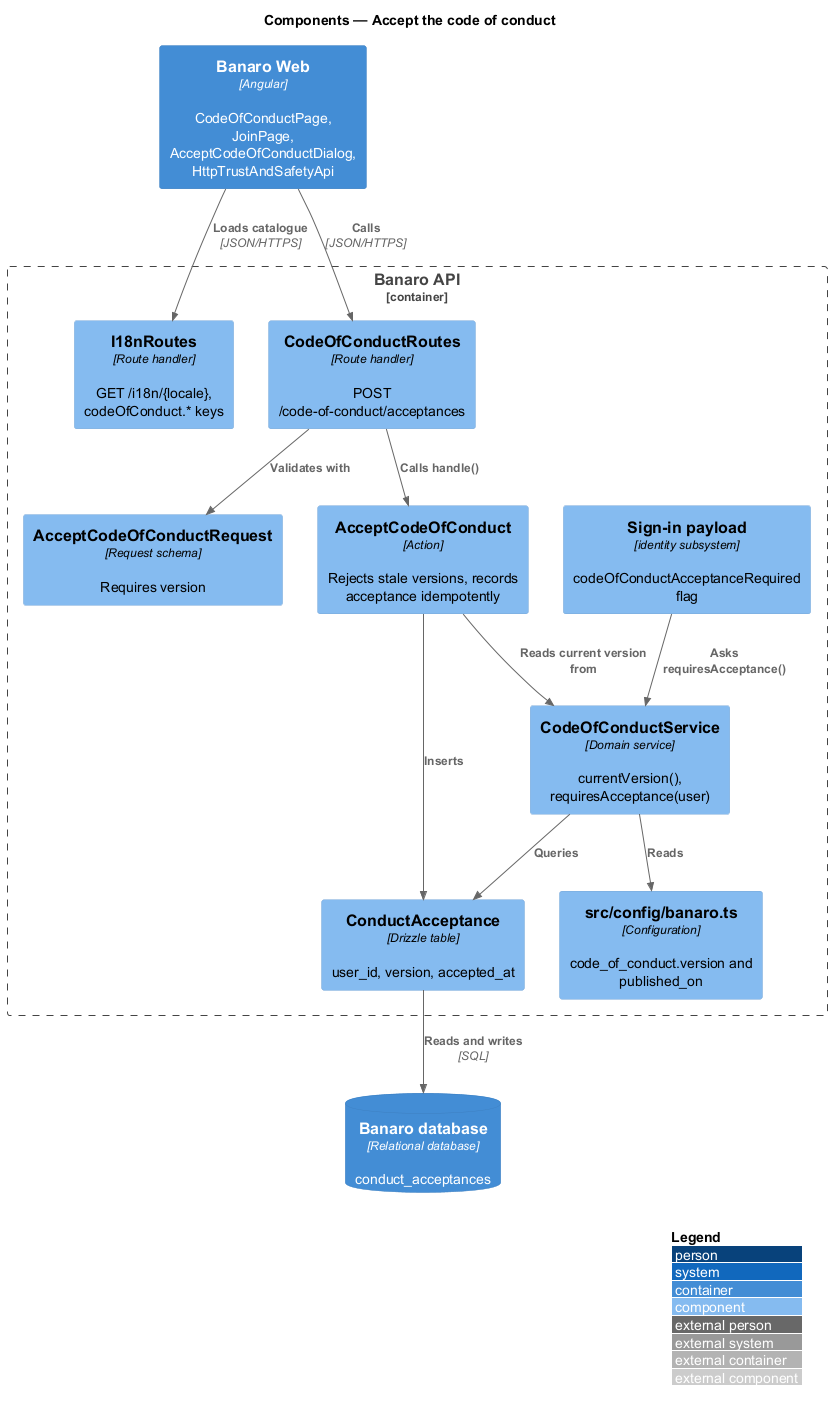

The diagram above was rendered by PlantUML. Its source (embedded in the PNG):
@startuml
!include <C4/C4_Component>
LAYOUT_WITH_LEGEND()
title Components — Accept the code of conduct

Container(web, "Banaro Web", "Angular", "CodeOfConductPage, JoinPage, AcceptCodeOfConductDialog, HttpTrustAndSafetyApi")
ContainerDb(db, "Banaro database", "Relational database", "conduct_acceptances")

Container_Boundary(api, "Banaro API") {
  Component(i18n, "I18nRoutes", "Route handler", "GET /i18n/{locale}, codeOfConduct.* keys")
  Component(ctrl, "CodeOfConductRoutes", "Route handler", "POST /code-of-conduct/acceptances")
  Component(req, "AcceptCodeOfConductRequest", "Request schema", "Requires version")
  Component(action, "AcceptCodeOfConduct", "Action", "Rejects stale versions, records acceptance idempotently")
  Component(service, "CodeOfConductService", "Domain service", "currentVersion(), requiresAcceptance(user)")
  Component(config, "src/config/banaro.ts", "Configuration", "code_of_conduct.version and published_on")
  Component(signin, "Sign-in payload", "identity subsystem", "codeOfConductAcceptanceRequired flag")
  Component(model, "ConductAcceptance", "Drizzle table", "user_id, version, accepted_at")
}

Rel(web, i18n, "Loads catalogue", "JSON/HTTPS")
Rel(web, ctrl, "Calls", "JSON/HTTPS")
Rel(ctrl, req, "Validates with")
Rel(ctrl, action, "Calls handle()")
Rel(action, service, "Reads current version from")
Rel(service, config, "Reads")
Rel(signin, service, "Asks requiresAcceptance()")
Rel(service, model, "Queries")
Rel(action, model, "Inserts")
Rel(model, db, "Reads and writes", "SQL")
@enduml